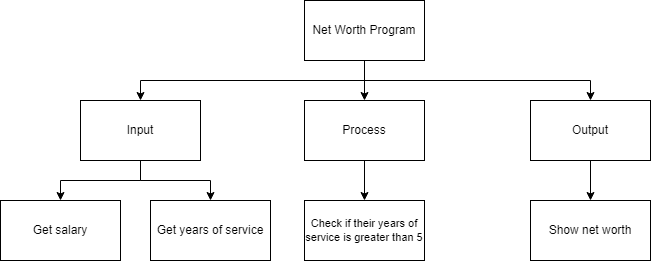

The diagram above was exported from draw.io. Its source (the exported page's mxGraphModel, read from the mxfile embedded in the PNG):
<mxGraphModel dx="1074" dy="749" grid="1" gridSize="10" guides="1" tooltips="1" connect="1" arrows="1" fold="1" page="1" pageScale="1" pageWidth="827" pageHeight="1169" math="0" shadow="0">
  <root>
    <mxCell id="0" />
    <mxCell id="1" parent="0" />
    <mxCell id="9" style="edgeStyle=orthogonalEdgeStyle;html=1;entryX=0.5;entryY=0;entryDx=0;entryDy=0;rounded=0;" parent="1" source="2" target="4" edge="1">
      <mxGeometry relative="1" as="geometry" />
    </mxCell>
    <mxCell id="10" style="edgeStyle=orthogonalEdgeStyle;shape=connector;rounded=0;html=1;entryX=0.5;entryY=0;entryDx=0;entryDy=0;labelBackgroundColor=default;fontFamily=Helvetica;fontSize=11;fontColor=default;endArrow=classic;strokeColor=default;" parent="1" source="2" target="3" edge="1">
      <mxGeometry relative="1" as="geometry">
        <Array as="points">
          <mxPoint x="414" y="200" />
          <mxPoint x="190" y="200" />
        </Array>
      </mxGeometry>
    </mxCell>
    <mxCell id="11" style="edgeStyle=orthogonalEdgeStyle;shape=connector;rounded=0;html=1;entryX=0.5;entryY=0;entryDx=0;entryDy=0;labelBackgroundColor=default;fontFamily=Helvetica;fontSize=11;fontColor=default;endArrow=classic;strokeColor=default;" parent="1" source="2" target="5" edge="1">
      <mxGeometry relative="1" as="geometry">
        <Array as="points">
          <mxPoint x="414" y="200" />
          <mxPoint x="640" y="200" />
        </Array>
      </mxGeometry>
    </mxCell>
    <mxCell id="2" value="Net Worth Program" style="rounded=0;whiteSpace=wrap;html=1;" parent="1" vertex="1">
      <mxGeometry x="354" y="120" width="120" height="60" as="geometry" />
    </mxCell>
    <mxCell id="14" style="edgeStyle=orthogonalEdgeStyle;shape=connector;rounded=0;html=1;entryX=0.5;entryY=0;entryDx=0;entryDy=0;labelBackgroundColor=default;fontFamily=Helvetica;fontSize=11;fontColor=default;endArrow=classic;strokeColor=default;" parent="1" source="3" target="6" edge="1">
      <mxGeometry relative="1" as="geometry" />
    </mxCell>
    <mxCell id="26" style="edgeStyle=orthogonalEdgeStyle;html=1;entryX=0.5;entryY=0;entryDx=0;entryDy=0;rounded=0;" edge="1" parent="1" source="3" target="25">
      <mxGeometry relative="1" as="geometry" />
    </mxCell>
    <mxCell id="3" value="Input" style="rounded=0;whiteSpace=wrap;html=1;" parent="1" vertex="1">
      <mxGeometry x="130" y="220" width="120" height="60" as="geometry" />
    </mxCell>
    <mxCell id="18" style="edgeStyle=orthogonalEdgeStyle;html=1;entryX=0.5;entryY=0;entryDx=0;entryDy=0;rounded=0;" parent="1" source="4" target="16" edge="1">
      <mxGeometry relative="1" as="geometry" />
    </mxCell>
    <mxCell id="4" value="Process" style="rounded=0;whiteSpace=wrap;html=1;" parent="1" vertex="1">
      <mxGeometry x="354" y="220" width="120" height="60" as="geometry" />
    </mxCell>
    <mxCell id="21" style="edgeStyle=orthogonalEdgeStyle;html=1;entryX=0.5;entryY=0;entryDx=0;entryDy=0;rounded=0;" parent="1" source="5" target="8" edge="1">
      <mxGeometry relative="1" as="geometry" />
    </mxCell>
    <mxCell id="5" value="Output" style="rounded=0;whiteSpace=wrap;html=1;" parent="1" vertex="1">
      <mxGeometry x="580" y="220" width="120" height="60" as="geometry" />
    </mxCell>
    <mxCell id="6" value="Get salary" style="rounded=0;whiteSpace=wrap;html=1;" parent="1" vertex="1">
      <mxGeometry x="50" y="320" width="120" height="60" as="geometry" />
    </mxCell>
    <mxCell id="8" value="Show net worth" style="rounded=0;whiteSpace=wrap;html=1;" parent="1" vertex="1">
      <mxGeometry x="580" y="320" width="120" height="60" as="geometry" />
    </mxCell>
    <mxCell id="16" value="Check if their years of service is greater than 5" style="rounded=0;whiteSpace=wrap;html=1;fontFamily=Helvetica;fontSize=11;fontColor=default;" parent="1" vertex="1">
      <mxGeometry x="354" y="320" width="120" height="60" as="geometry" />
    </mxCell>
    <mxCell id="25" value="Get years of service" style="rounded=0;whiteSpace=wrap;html=1;" vertex="1" parent="1">
      <mxGeometry x="200" y="320" width="120" height="60" as="geometry" />
    </mxCell>
  </root>
</mxGraphModel>